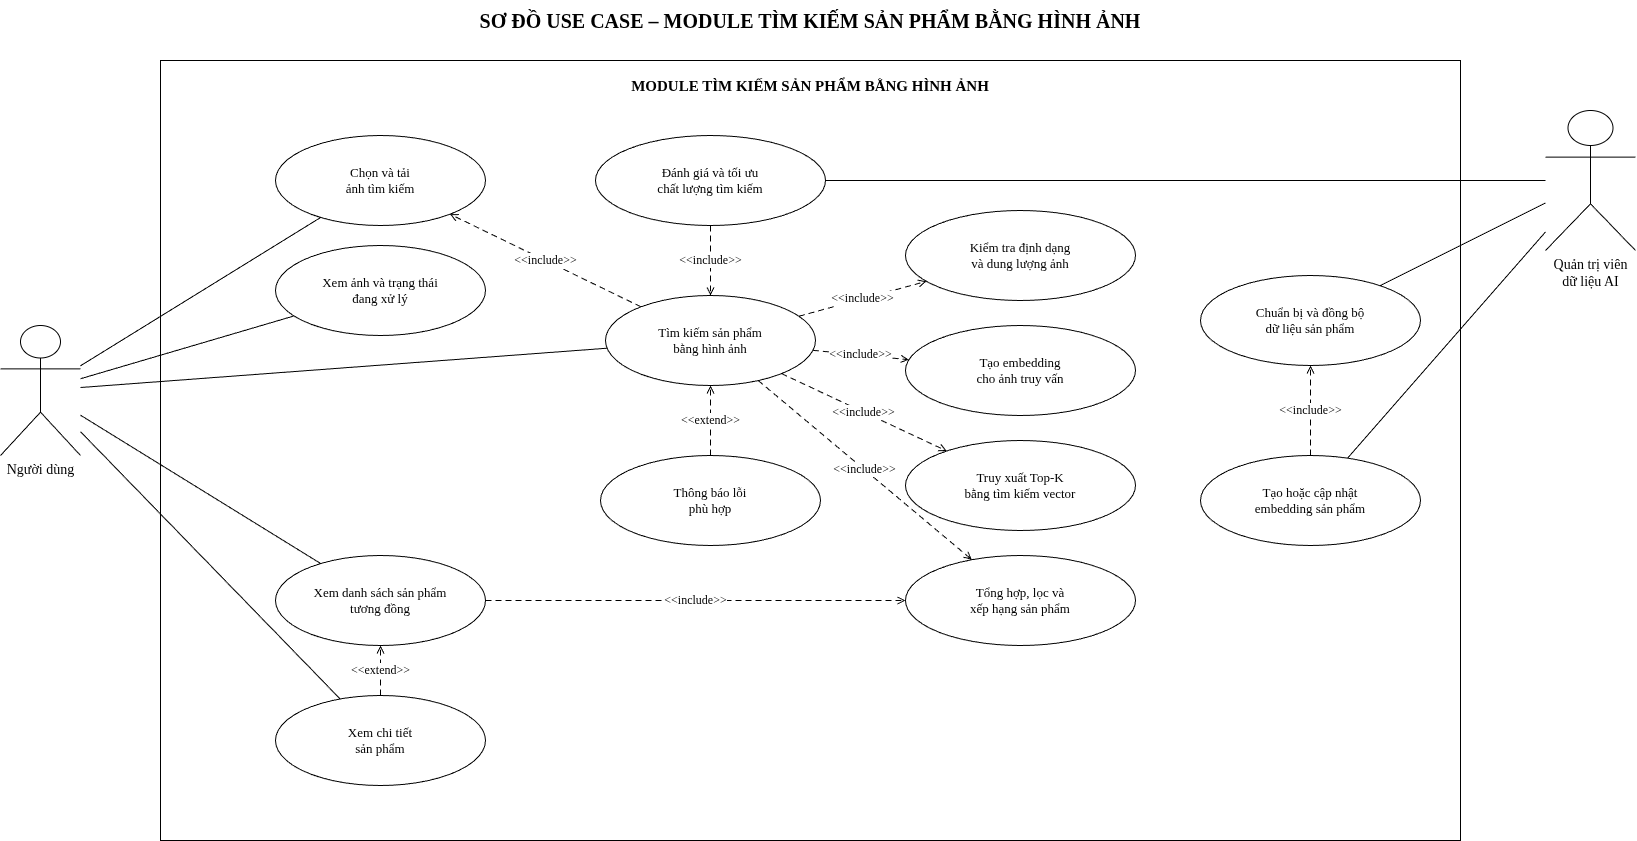

The diagram above was exported from draw.io. Its source (the exported page's mxGraphModel, read from the mxfile embedded in the PNG):
<mxGraphModel dx="1683" dy="894" grid="1" gridSize="10" guides="1" tooltips="1" connect="1" arrows="1" fold="1" page="1" pageScale="1" pageWidth="1800" pageHeight="900" math="0" shadow="0">
  <root>
    <mxCell id="0" />
    <mxCell id="1" parent="0" />
    <mxCell id="title" parent="1" style="text;html=1;strokeColor=none;fillColor=none;align=center;verticalAlign=middle;whiteSpace=wrap;rounded=0;fontFamily=Times New Roman;fontSize=20;fontStyle=1;" value="SƠ ĐỒ USE CASE – MODULE TÌM KIẾM SẢN PHẨM BẰNG HÌNH ẢNH" vertex="1">
      <mxGeometry height="40" width="1300" x="230" y="20" as="geometry" />
    </mxCell>
    <mxCell id="boundary" parent="1" style="rounded=0;whiteSpace=wrap;html=1;fillColor=none;strokeColor=#000000;fontFamily=Times New Roman;fontSize=15;fontStyle=1;verticalAlign=top;spacingTop=10;" value="MODULE TÌM KIẾM SẢN PHẨM BẰNG HÌNH ẢNH" vertex="1">
      <mxGeometry height="780" width="1300" x="230" y="80" as="geometry" />
    </mxCell>
    <mxCell id="actor_user" parent="1" style="shape=umlActor;verticalLabelPosition=bottom;verticalAlign=top;html=1;outlineConnect=0;fillColor=#ffffff;strokeColor=#000000;fontFamily=Times New Roman;fontSize=14;" value="Người dùng" vertex="1">
      <mxGeometry height="130" width="80" x="70" y="345" as="geometry" />
    </mxCell>
    <mxCell id="actor_admin" parent="1" style="shape=umlActor;verticalLabelPosition=bottom;verticalAlign=top;html=1;outlineConnect=0;fillColor=#ffffff;strokeColor=#000000;fontFamily=Times New Roman;fontSize=14;" value="Quản trị viên&#10;dữ liệu AI" vertex="1">
      <mxGeometry height="140" width="90" x="1615" y="130" as="geometry" />
    </mxCell>
    <mxCell id="uc_upload" parent="1" style="ellipse;whiteSpace=wrap;html=1;aspect=fixed;fillColor=#ffffff;strokeColor=#000000;fontFamily=Times New Roman;fontSize=13;align=center;verticalAlign=middle;" value="Chọn và tải&#10;ảnh tìm kiếm" vertex="1">
      <mxGeometry height="90" width="210" x="345" y="155" as="geometry" />
    </mxCell>
    <mxCell id="uc_progress" parent="1" style="ellipse;whiteSpace=wrap;html=1;aspect=fixed;fillColor=#ffffff;strokeColor=#000000;fontFamily=Times New Roman;fontSize=13;align=center;verticalAlign=middle;" value="Xem ảnh và trạng thái&#10;đang xử lý" vertex="1">
      <mxGeometry height="90" width="210" x="345" y="265" as="geometry" />
    </mxCell>
    <mxCell id="uc_results" parent="1" style="ellipse;whiteSpace=wrap;html=1;aspect=fixed;fillColor=#ffffff;strokeColor=#000000;fontFamily=Times New Roman;fontSize=13;align=center;verticalAlign=middle;" value="Xem danh sách sản phẩm&#10;tương đồng" vertex="1">
      <mxGeometry height="90" width="210" x="345" y="575" as="geometry" />
    </mxCell>
    <mxCell id="uc_detail" parent="1" style="ellipse;whiteSpace=wrap;html=1;aspect=fixed;fillColor=#ffffff;strokeColor=#000000;fontFamily=Times New Roman;fontSize=13;align=center;verticalAlign=middle;" value="Xem chi tiết&#10;sản phẩm" vertex="1">
      <mxGeometry height="90" width="210" x="345" y="715" as="geometry" />
    </mxCell>
    <mxCell id="uc_search" parent="1" style="ellipse;whiteSpace=wrap;html=1;aspect=fixed;fillColor=#ffffff;strokeColor=#000000;fontFamily=Times New Roman;fontSize=13;align=center;verticalAlign=middle;" value="Tìm kiếm sản phẩm&#10;bằng hình ảnh" vertex="1">
      <mxGeometry height="90" width="210" x="675" y="315" as="geometry" />
    </mxCell>
    <mxCell id="uc_evaluate" parent="1" style="ellipse;whiteSpace=wrap;html=1;aspect=fixed;fillColor=#ffffff;strokeColor=#000000;fontFamily=Times New Roman;fontSize=13;align=center;verticalAlign=middle;" value="Đánh giá và tối ưu&#10;chất lượng tìm kiếm" vertex="1">
      <mxGeometry height="90" width="230" x="665" y="155" as="geometry" />
    </mxCell>
    <mxCell id="uc_error" parent="1" style="ellipse;whiteSpace=wrap;html=1;aspect=fixed;fillColor=#ffffff;strokeColor=#000000;fontFamily=Times New Roman;fontSize=13;align=center;verticalAlign=middle;" value="Thông báo lỗi&#10;phù hợp" vertex="1">
      <mxGeometry height="90" width="220" x="670" y="475" as="geometry" />
    </mxCell>
    <mxCell id="uc_validate" parent="1" style="ellipse;whiteSpace=wrap;html=1;aspect=fixed;fillColor=#ffffff;strokeColor=#000000;fontFamily=Times New Roman;fontSize=13;align=center;verticalAlign=middle;" value="Kiểm tra định dạng&#10;và dung lượng ảnh" vertex="1">
      <mxGeometry height="90" width="230" x="975" y="230" as="geometry" />
    </mxCell>
    <mxCell id="uc_embed" parent="1" style="ellipse;whiteSpace=wrap;html=1;aspect=fixed;fillColor=#ffffff;strokeColor=#000000;fontFamily=Times New Roman;fontSize=13;align=center;verticalAlign=middle;" value="Tạo embedding&#10;cho ảnh truy vấn" vertex="1">
      <mxGeometry height="90" width="230" x="975" y="345" as="geometry" />
    </mxCell>
    <mxCell id="uc_topk" parent="1" style="ellipse;whiteSpace=wrap;html=1;aspect=fixed;fillColor=#ffffff;strokeColor=#000000;fontFamily=Times New Roman;fontSize=13;align=center;verticalAlign=middle;" value="Truy xuất Top-K&#10;bằng tìm kiếm vector" vertex="1">
      <mxGeometry height="90" width="230" x="975" y="460" as="geometry" />
    </mxCell>
    <mxCell id="uc_rank" parent="1" style="ellipse;whiteSpace=wrap;html=1;aspect=fixed;fillColor=#ffffff;strokeColor=#000000;fontFamily=Times New Roman;fontSize=13;align=center;verticalAlign=middle;" value="Tổng hợp, lọc và&#10;xếp hạng sản phẩm" vertex="1">
      <mxGeometry height="90" width="230" x="975" y="575" as="geometry" />
    </mxCell>
    <mxCell id="uc_sync" parent="1" style="ellipse;whiteSpace=wrap;html=1;aspect=fixed;fillColor=#ffffff;strokeColor=#000000;fontFamily=Times New Roman;fontSize=13;align=center;verticalAlign=middle;" value="Chuẩn bị và đồng bộ&#10;dữ liệu sản phẩm" vertex="1">
      <mxGeometry height="90" width="220" x="1270" y="295" as="geometry" />
    </mxCell>
    <mxCell id="uc_build" parent="1" style="ellipse;whiteSpace=wrap;html=1;aspect=fixed;fillColor=#ffffff;strokeColor=#000000;fontFamily=Times New Roman;fontSize=13;align=center;verticalAlign=middle;" value="Tạo hoặc cập nhật&#10;embedding sản phẩm" vertex="1">
      <mxGeometry height="90" width="220" x="1270" y="475" as="geometry" />
    </mxCell>
    <mxCell id="e_user_upload" edge="1" parent="1" source="actor_user" style="rounded=0;html=1;endArrow=none;startArrow=none;strokeColor=#000000;strokeWidth=1;" target="uc_upload" value="">
      <mxGeometry relative="1" as="geometry" />
    </mxCell>
    <mxCell id="e_user_search" edge="1" parent="1" source="actor_user" style="rounded=0;html=1;endArrow=none;startArrow=none;strokeColor=#000000;strokeWidth=1;" target="uc_search" value="">
      <mxGeometry relative="1" as="geometry" />
    </mxCell>
    <mxCell id="e_user_progress" edge="1" parent="1" source="actor_user" style="rounded=0;html=1;endArrow=none;startArrow=none;strokeColor=#000000;strokeWidth=1;" target="uc_progress" value="">
      <mxGeometry relative="1" as="geometry" />
    </mxCell>
    <mxCell id="e_user_results" edge="1" parent="1" source="actor_user" style="rounded=0;html=1;endArrow=none;startArrow=none;strokeColor=#000000;strokeWidth=1;" target="uc_results" value="">
      <mxGeometry relative="1" as="geometry" />
    </mxCell>
    <mxCell id="e_user_detail" edge="1" parent="1" source="actor_user" style="rounded=0;html=1;endArrow=none;startArrow=none;strokeColor=#000000;strokeWidth=1;" target="uc_detail" value="">
      <mxGeometry relative="1" as="geometry" />
    </mxCell>
    <mxCell id="e_upload_search" edge="1" parent="1" source="uc_search" style="rounded=0;html=1;endArrow=open;endFill=0;dashed=1;dashPattern=6 4;strokeColor=#000000;fontFamily=Times New Roman;fontSize=12;labelBackgroundColor=#ffffff;" target="uc_upload" value="&amp;lt;&amp;lt;include&amp;gt;&amp;gt;">
      <mxGeometry relative="1" as="geometry" />
    </mxCell>
    <mxCell id="e_search_validate" edge="1" parent="1" source="uc_search" style="rounded=0;html=1;endArrow=open;endFill=0;dashed=1;dashPattern=6 4;strokeColor=#000000;fontFamily=Times New Roman;fontSize=12;labelBackgroundColor=#ffffff;" target="uc_validate" value="&amp;lt;&amp;lt;include&amp;gt;&amp;gt;">
      <mxGeometry relative="1" as="geometry" />
    </mxCell>
    <mxCell id="e_search_embed" edge="1" parent="1" source="uc_search" style="rounded=0;html=1;endArrow=open;endFill=0;dashed=1;dashPattern=6 4;strokeColor=#000000;fontFamily=Times New Roman;fontSize=12;labelBackgroundColor=#ffffff;" target="uc_embed" value="&amp;lt;&amp;lt;include&amp;gt;&amp;gt;">
      <mxGeometry relative="1" as="geometry" />
    </mxCell>
    <mxCell id="e_search_topk" edge="1" parent="1" source="uc_search" style="rounded=0;html=1;endArrow=open;endFill=0;dashed=1;dashPattern=6 4;strokeColor=#000000;fontFamily=Times New Roman;fontSize=12;labelBackgroundColor=#ffffff;" target="uc_topk" value="&amp;lt;&amp;lt;include&amp;gt;&amp;gt;">
      <mxGeometry relative="1" as="geometry" />
    </mxCell>
    <mxCell id="e_search_rank" edge="1" parent="1" source="uc_search" style="rounded=0;html=1;endArrow=open;endFill=0;dashed=1;dashPattern=6 4;strokeColor=#000000;fontFamily=Times New Roman;fontSize=12;labelBackgroundColor=#ffffff;" target="uc_rank" value="&amp;lt;&amp;lt;include&amp;gt;&amp;gt;">
      <mxGeometry relative="1" as="geometry" />
    </mxCell>
    <mxCell id="e_results_rank" edge="1" parent="1" source="uc_results" style="rounded=0;html=1;endArrow=open;endFill=0;dashed=1;dashPattern=6 4;strokeColor=#000000;fontFamily=Times New Roman;fontSize=12;labelBackgroundColor=#ffffff;" target="uc_rank" value="&amp;lt;&amp;lt;include&amp;gt;&amp;gt;">
      <mxGeometry relative="1" as="geometry" />
    </mxCell>
    <mxCell id="e_results_detail" edge="1" parent="1" source="uc_detail" style="rounded=0;html=1;endArrow=open;endFill=0;dashed=1;dashPattern=6 4;strokeColor=#000000;fontFamily=Times New Roman;fontSize=12;labelBackgroundColor=#ffffff;" target="uc_results" value="&amp;lt;&amp;lt;extend&amp;gt;&amp;gt;">
      <mxGeometry relative="1" as="geometry" />
    </mxCell>
    <mxCell id="e_error_search" edge="1" parent="1" source="uc_error" style="rounded=0;html=1;endArrow=open;endFill=0;dashed=1;dashPattern=6 4;strokeColor=#000000;fontFamily=Times New Roman;fontSize=12;labelBackgroundColor=#ffffff;" target="uc_search" value="&amp;lt;&amp;lt;extend&amp;gt;&amp;gt;">
      <mxGeometry relative="1" as="geometry" />
    </mxCell>
    <mxCell id="e_admin_sync" edge="1" parent="1" source="actor_admin" style="rounded=0;html=1;endArrow=none;startArrow=none;strokeColor=#000000;strokeWidth=1;" target="uc_sync" value="">
      <mxGeometry relative="1" as="geometry" />
    </mxCell>
    <mxCell id="e_admin_build" edge="1" parent="1" source="actor_admin" style="rounded=0;html=1;endArrow=none;startArrow=none;strokeColor=#000000;strokeWidth=1;" target="uc_build" value="">
      <mxGeometry relative="1" as="geometry" />
    </mxCell>
    <mxCell id="e_admin_evaluate" edge="1" parent="1" source="actor_admin" style="rounded=0;html=1;endArrow=none;startArrow=none;strokeColor=#000000;strokeWidth=1;" target="uc_evaluate" value="">
      <mxGeometry relative="1" as="geometry" />
    </mxCell>
    <mxCell id="e_sync_build" edge="1" parent="1" source="uc_build" style="rounded=0;html=1;endArrow=open;endFill=0;dashed=1;dashPattern=6 4;strokeColor=#000000;fontFamily=Times New Roman;fontSize=12;labelBackgroundColor=#ffffff;" target="uc_sync" value="&amp;lt;&amp;lt;include&amp;gt;&amp;gt;">
      <mxGeometry relative="1" as="geometry" />
    </mxCell>
    <mxCell id="e_eval_search" edge="1" parent="1" source="uc_evaluate" style="rounded=0;html=1;endArrow=open;endFill=0;dashed=1;dashPattern=6 4;strokeColor=#000000;fontFamily=Times New Roman;fontSize=12;labelBackgroundColor=#ffffff;" target="uc_search" value="&amp;lt;&amp;lt;include&amp;gt;&amp;gt;">
      <mxGeometry relative="1" as="geometry" />
    </mxCell>
  </root>
</mxGraphModel>